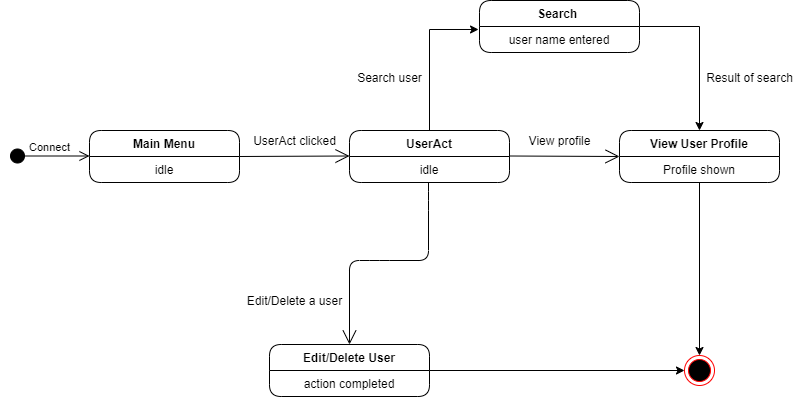

The diagram above was exported from draw.io. Its source (the exported page's mxGraphModel, read from the mxfile embedded in the PNG):
<mxGraphModel dx="868" dy="482" grid="1" gridSize="10" guides="1" tooltips="1" connect="1" arrows="1" fold="1" page="1" pageScale="1" pageWidth="850" pageHeight="1100" math="0" shadow="0">
  <root>
    <object label="" id="0">
      <mxCell />
    </object>
    <mxCell id="1" parent="0" />
    <mxCell id="XOFMO79HEgDGTaf_-MnQ-69" value="" style="endArrow=open;endFill=1;endSize=12;html=1;strokeColor=#000000;exitX=1;exitY=0.5;exitDx=0;exitDy=0;" parent="1" source="XOFMO79HEgDGTaf_-MnQ-64" edge="1">
      <mxGeometry width="160" relative="1" as="geometry">
        <mxPoint x="320" y="185.5" as="sourcePoint" />
        <mxPoint x="410" y="185.5" as="targetPoint" />
      </mxGeometry>
    </mxCell>
    <mxCell id="XOFMO79HEgDGTaf_-MnQ-87" value="" style="edgeStyle=orthogonalEdgeStyle;rounded=0;orthogonalLoop=1;jettySize=auto;html=1;endArrow=classic;endFill=1;strokeColor=#000000;entryX=-0.006;entryY=0.115;entryDx=0;entryDy=0;entryPerimeter=0;" parent="1" source="XOFMO79HEgDGTaf_-MnQ-70" target="XOFMO79HEgDGTaf_-MnQ-84" edge="1">
      <mxGeometry relative="1" as="geometry">
        <mxPoint x="490" y="50" as="targetPoint" />
      </mxGeometry>
    </mxCell>
    <mxCell id="XOFMO79HEgDGTaf_-MnQ-70" value="UserAct" style="swimlane;fontStyle=1;align=center;verticalAlign=top;childLayout=stackLayout;horizontal=1;startSize=26;horizontalStack=0;resizeParent=1;resizeParentMax=0;resizeLast=0;collapsible=1;marginBottom=0;rounded=1;" parent="1" vertex="1">
      <mxGeometry x="410" y="160" width="160" height="52" as="geometry" />
    </mxCell>
    <mxCell id="XOFMO79HEgDGTaf_-MnQ-71" value="idle" style="text;strokeColor=none;fillColor=none;align=center;verticalAlign=top;spacingLeft=4;spacingRight=4;overflow=hidden;rotatable=0;points=[[0,0.5],[1,0.5]];portConstraint=eastwest;" parent="XOFMO79HEgDGTaf_-MnQ-70" vertex="1">
      <mxGeometry y="26" width="160" height="26" as="geometry" />
    </mxCell>
    <mxCell id="XOFMO79HEgDGTaf_-MnQ-72" value="" style="endArrow=open;endFill=1;endSize=12;html=1;strokeColor=#000000;entryX=0;entryY=0.5;entryDx=0;entryDy=0;" parent="1" target="XOFMO79HEgDGTaf_-MnQ-78" edge="1">
      <mxGeometry width="160" relative="1" as="geometry">
        <mxPoint x="570" y="185.5" as="sourcePoint" />
        <mxPoint x="660" y="185.5" as="targetPoint" />
      </mxGeometry>
    </mxCell>
    <mxCell id="XOFMO79HEgDGTaf_-MnQ-73" value="" style="endArrow=open;endFill=1;endSize=12;html=1;strokeColor=#000000;entryX=0.5;entryY=0;entryDx=0;entryDy=0;" parent="1" target="XOFMO79HEgDGTaf_-MnQ-76" edge="1">
      <mxGeometry width="160" relative="1" as="geometry">
        <mxPoint x="489" y="212" as="sourcePoint" />
        <mxPoint x="420" y="262" as="targetPoint" />
        <Array as="points">
          <mxPoint x="489" y="230" />
          <mxPoint x="489" y="290" />
          <mxPoint x="440" y="290" />
          <mxPoint x="410" y="290" />
        </Array>
      </mxGeometry>
    </mxCell>
    <mxCell id="XOFMO79HEgDGTaf_-MnQ-80" value="Edit/Delete a user" style="text;html=1;align=center;verticalAlign=middle;resizable=0;points=[];autosize=1;rotation=0;" parent="1" vertex="1">
      <mxGeometry x="300" y="320" width="110" height="20" as="geometry" />
    </mxCell>
    <mxCell id="XOFMO79HEgDGTaf_-MnQ-95" value="" style="edgeStyle=orthogonalEdgeStyle;rounded=0;orthogonalLoop=1;jettySize=auto;html=1;endArrow=classic;endFill=1;strokeColor=#000000;entryX=0;entryY=0.5;entryDx=0;entryDy=0;" parent="1" source="XOFMO79HEgDGTaf_-MnQ-76" target="XOFMO79HEgDGTaf_-MnQ-99" edge="1">
      <mxGeometry relative="1" as="geometry">
        <mxPoint x="570" y="426" as="targetPoint" />
      </mxGeometry>
    </mxCell>
    <mxCell id="XOFMO79HEgDGTaf_-MnQ-81" value="UserAct clicked&lt;br&gt;" style="text;html=1;align=center;verticalAlign=middle;resizable=0;points=[];autosize=1;" parent="1" vertex="1">
      <mxGeometry x="305" y="160" width="100" height="20" as="geometry" />
    </mxCell>
    <mxCell id="XOFMO79HEgDGTaf_-MnQ-64" value="Main Menu" style="swimlane;fontStyle=1;align=center;verticalAlign=top;childLayout=stackLayout;horizontal=1;startSize=26;horizontalStack=1;resizeParent=1;resizeParentMax=0;resizeLast=0;collapsible=1;marginBottom=0;gradientColor=none;swimlaneFillColor=none;rounded=1;swimlaneLine=1;" parent="1" vertex="1">
      <mxGeometry x="150" y="160" width="150" height="52" as="geometry" />
    </mxCell>
    <mxCell id="XOFMO79HEgDGTaf_-MnQ-65" value="idle" style="text;strokeColor=none;fillColor=none;align=center;verticalAlign=top;spacingLeft=4;spacingRight=4;overflow=hidden;rotatable=0;points=[[0,0.5],[1,0.5]];portConstraint=eastwest;" parent="XOFMO79HEgDGTaf_-MnQ-64" vertex="1">
      <mxGeometry y="26" width="150" height="26" as="geometry" />
    </mxCell>
    <mxCell id="XOFMO79HEgDGTaf_-MnQ-98" value="" style="edgeStyle=orthogonalEdgeStyle;rounded=0;orthogonalLoop=1;jettySize=auto;html=1;endArrow=classic;endFill=1;strokeColor=#000000;" parent="1" source="XOFMO79HEgDGTaf_-MnQ-78" target="XOFMO79HEgDGTaf_-MnQ-99" edge="1">
      <mxGeometry relative="1" as="geometry">
        <mxPoint x="760" y="400" as="targetPoint" />
      </mxGeometry>
    </mxCell>
    <mxCell id="XOFMO79HEgDGTaf_-MnQ-78" value="View User Profile" style="swimlane;fontStyle=1;align=center;verticalAlign=top;childLayout=stackLayout;horizontal=1;startSize=26;horizontalStack=0;resizeParent=1;resizeParentMax=0;resizeLast=0;collapsible=1;marginBottom=0;rounded=1;" parent="1" vertex="1">
      <mxGeometry x="680" y="160" width="160" height="52" as="geometry" />
    </mxCell>
    <mxCell id="XOFMO79HEgDGTaf_-MnQ-79" value="Profile shown" style="text;strokeColor=none;fillColor=none;align=center;verticalAlign=top;spacingLeft=4;spacingRight=4;overflow=hidden;rotatable=0;points=[[0,0.5],[1,0.5]];portConstraint=eastwest;" parent="XOFMO79HEgDGTaf_-MnQ-78" vertex="1">
      <mxGeometry y="26" width="160" height="26" as="geometry" />
    </mxCell>
    <mxCell id="XOFMO79HEgDGTaf_-MnQ-82" value="View profile" style="text;html=1;align=center;verticalAlign=middle;resizable=0;points=[];autosize=1;" parent="1" vertex="1">
      <mxGeometry x="580" y="160" width="80" height="20" as="geometry" />
    </mxCell>
    <mxCell id="XOFMO79HEgDGTaf_-MnQ-90" value="" style="edgeStyle=orthogonalEdgeStyle;rounded=0;orthogonalLoop=1;jettySize=auto;html=1;endArrow=classic;endFill=1;strokeColor=#000000;entryX=0.5;entryY=0;entryDx=0;entryDy=0;exitX=1;exitY=0.5;exitDx=0;exitDy=0;" parent="1" source="XOFMO79HEgDGTaf_-MnQ-83" target="XOFMO79HEgDGTaf_-MnQ-78" edge="1">
      <mxGeometry relative="1" as="geometry">
        <mxPoint x="780" y="56" as="targetPoint" />
      </mxGeometry>
    </mxCell>
    <mxCell id="XOFMO79HEgDGTaf_-MnQ-83" value="Search " style="swimlane;fontStyle=1;align=center;verticalAlign=top;childLayout=stackLayout;horizontal=1;startSize=26;horizontalStack=0;resizeParent=1;resizeParentMax=0;resizeLast=0;collapsible=1;marginBottom=0;rounded=1;" parent="1" vertex="1">
      <mxGeometry x="540" y="30" width="160" height="52" as="geometry" />
    </mxCell>
    <mxCell id="XOFMO79HEgDGTaf_-MnQ-84" value="user name entered" style="text;strokeColor=none;fillColor=none;align=center;verticalAlign=top;spacingLeft=4;spacingRight=4;overflow=hidden;rotatable=0;points=[[0,0.5],[1,0.5]];portConstraint=eastwest;" parent="XOFMO79HEgDGTaf_-MnQ-83" vertex="1">
      <mxGeometry y="26" width="160" height="26" as="geometry" />
    </mxCell>
    <mxCell id="XOFMO79HEgDGTaf_-MnQ-91" value="Search user&lt;br&gt;" style="text;html=1;align=center;verticalAlign=middle;resizable=0;points=[];autosize=1;" parent="1" vertex="1">
      <mxGeometry x="410" y="97" width="80" height="20" as="geometry" />
    </mxCell>
    <mxCell id="XOFMO79HEgDGTaf_-MnQ-92" value="Result of search" style="text;html=1;align=center;verticalAlign=middle;resizable=0;points=[];autosize=1;" parent="1" vertex="1">
      <mxGeometry x="760" y="97" width="100" height="20" as="geometry" />
    </mxCell>
    <mxCell id="XOFMO79HEgDGTaf_-MnQ-99" value="" style="ellipse;html=1;shape=endState;fillColor=#000000;strokeColor=#ff0000;" parent="1" vertex="1">
      <mxGeometry x="745" y="385" width="30" height="30" as="geometry" />
    </mxCell>
    <mxCell id="XOFMO79HEgDGTaf_-MnQ-76" value="Edit/Delete User" style="swimlane;fontStyle=1;align=center;verticalAlign=top;childLayout=stackLayout;horizontal=1;startSize=26;horizontalStack=0;resizeParent=1;resizeParentMax=0;resizeLast=0;collapsible=1;marginBottom=0;rounded=1;" parent="1" vertex="1">
      <mxGeometry x="330" y="374" width="160" height="52" as="geometry" />
    </mxCell>
    <mxCell id="XOFMO79HEgDGTaf_-MnQ-77" value="action completed" style="text;strokeColor=none;fillColor=none;align=center;verticalAlign=top;spacingLeft=4;spacingRight=4;overflow=hidden;rotatable=0;points=[[0,0.5],[1,0.5]];portConstraint=eastwest;" parent="XOFMO79HEgDGTaf_-MnQ-76" vertex="1">
      <mxGeometry y="26" width="160" height="26" as="geometry" />
    </mxCell>
    <mxCell id="1AVMalnjv-QdpcqkuOVV-2" value="Connect" style="html=1;verticalAlign=bottom;startArrow=circle;startFill=1;endArrow=open;startSize=6;endSize=8;" edge="1" parent="1">
      <mxGeometry width="80" relative="1" as="geometry">
        <mxPoint x="70" y="185.5" as="sourcePoint" />
        <mxPoint x="150" y="185.5" as="targetPoint" />
      </mxGeometry>
    </mxCell>
  </root>
</mxGraphModel>